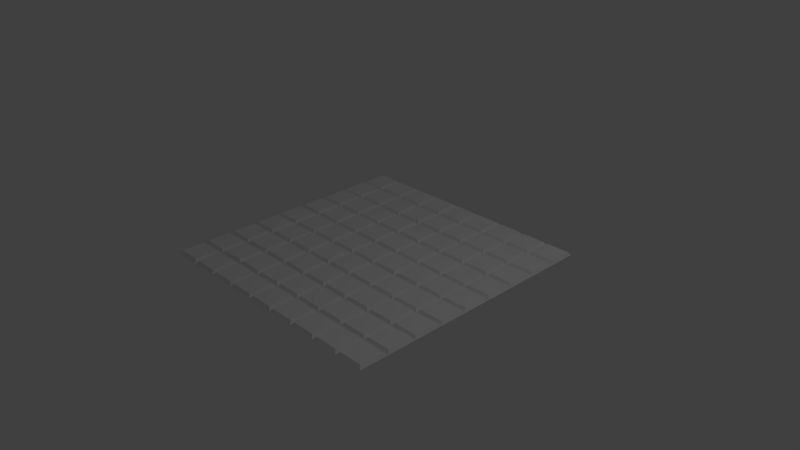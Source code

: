 # Source: 8_suelo_pavimentado.blend  (saved by Blender 2.69.0; exported with 4.5.12 LTS)
import bpy
from mathutils import Matrix  # noqa: F401  (used for matrix-valued properties, if any)

bpy.ops.wm.read_factory_settings(use_empty=True)
scene = bpy.context.scene
scene.name = 'Scene'

# ---- collections
col_collection_1 = bpy.data.collections.new('Collection 1'); scene.collection.children.link(col_collection_1)

# ---- world
world_world = bpy.data.worlds.new('World'); scene.world = world_world
world_world.color = (0.05088, 0.05088, 0.05088)
world_world.use_sun_shadow = False
world_world.sun_shadow_jitter_overblur = 0.0
world_world.cycles.sampling_method = 'MANUAL'
world_world.cycles.sample_map_resolution = 256

# ---- cameras
cam_camera = bpy.data.cameras.new('Camera')
cam_camera.clip_end = 100.0
cam_camera.lens = 35.0
cam_camera.sensor_width = 32.0
cam_camera.sensor_height = 18.0
cam_camera.ortho_scale = 7.314
cam_camera.dof.focus_distance = 0.0
cam_camera.dof.aperture_fstop = 128.0

# ---- lights
light_lamp = bpy.data.lights.new('Lamp', 'POINT')
light_lamp.transmission_factor = 0.0
light_lamp.cutoff_distance = 30.0
light_lamp.energy = 100.0
light_lamp.shadow_buffer_clip_start = 1.001
light_lamp.shadow_soft_size = 0.1
light_lamp.shadow_maximum_resolution = 0.006
light_lamp.use_absolute_resolution = True
light_lamp.cycles.use_multiple_importance_sampling = False

# ---- meshes
me_grid = bpy.data.meshes.new('Grid')
me_grid.from_pydata([(1.0, -1.0, 0.0), (0.7778, -1.0, 0.0), (0.5556, -1.0, 0.0), (0.3333, -1.0, 0.0), (0.1111, -1.0, 0.0), (-0.1111, -1.0, 0.0), (-0.3333, -1.0, 0.0), (-0.5556, -1.0, 0.0), (-0.7778, -1.0, 0.0), (-1.0, -1.0, 0.0), (1.0, -0.7778, 0.0), (0.7778, -0.7778, 0.0), (0.5556, -0.7778, 0.0), (0.3333, -0.7778, 0.0), (0.1111, -0.7778, 0.0), (-0.1111, -0.7778, 0.0), (-0.3333, -0.7778, 0.0), (-0.5556, -0.7778, 0.0), (-0.7778, -0.7778, 0.0), (-1.0, -0.7778, 0.0), (1.0, -0.5556, 0.0), (0.7778, -0.5556, 0.0), (0.5556, -0.5556, 0.0), (0.3333, -0.5556, 0.0), (0.1111, -0.5556, 0.0), (-0.1111, -0.5556, 0.0), (-0.3333, -0.5556, 0.0), (-0.5556, -0.5556, 0.0), (-0.7778, -0.5556, 0.0), (-1.0, -0.5556, 0.0), (1.0, -0.3333, 0.0), (0.7778, -0.3333, 0.0), (0.5556, -0.3333, 0.0), (0.3333, -0.3333, 0.0), (0.1111, -0.3333, 0.0), (-0.1111, -0.3333, 0.0), (-0.3333, -0.3333, 0.0), (-0.5556, -0.3333, 0.0), (-0.7778, -0.3333, 0.0), (-1.0, -0.3333, 0.0), (1.0, -0.1111, 0.0), (0.7778, -0.1111, 0.0), (0.5556, -0.1111, 0.0), (0.3333, -0.1111, 0.0), (0.1111, -0.1111, 0.0), (-0.1111, -0.1111, 0.0), (-0.3333, -0.1111, 0.0), (-0.5556, -0.1111, 0.0), (-0.7778, -0.1111, 0.0), (-1.0, -0.1111, 0.0), (1.0, 0.1111, 0.0), (0.7778, 0.1111, 0.0), (0.5556, 0.1111, 0.0), (0.3333, 0.1111, 0.0), (0.1111, 0.1111, 0.0), (-0.1111, 0.1111, 0.0), (-0.3333, 0.1111, 0.0), (-0.5556, 0.1111, 0.0), (-0.7778, 0.1111, 0.0), (-1.0, 0.1111, 0.0), (1.0, 0.3333, 0.0), (0.7778, 0.3333, 0.0), (0.5556, 0.3333, 0.0), (0.3333, 0.3333, 0.0), (0.1111, 0.3333, 0.0), (-0.1111, 0.3333, 0.0), (-0.3333, 0.3333, 0.0), (-0.5556, 0.3333, 0.0), (-0.7778, 0.3333, 0.0), (-1.0, 0.3333, 0.0), (1.0, 0.5556, 0.0), (0.7778, 0.5556, 0.0), (0.5556, 0.5556, 0.0), (0.3333, 0.5556, 0.0), (0.1111, 0.5556, 0.0), (-0.1111, 0.5556, 0.0), (-0.3333, 0.5556, 0.0), (-0.5556, 0.5556, 0.0), (-0.7778, 0.5556, 0.0), (-1.0, 0.5556, 0.0), (1.0, 0.7778, 0.0), (0.7778, 0.7778, 0.0), (0.5556, 0.7778, 0.0), (0.3333, 0.7778, 0.0), (0.1111, 0.7778, 0.0), (-0.1111, 0.7778, 0.0), (-0.3333, 0.7778, 0.0), (-0.5556, 0.7778, 0.0), (-0.7778, 0.7778, 0.0), (-1.0, 0.7778, 0.0), (1.0, 1.0, 0.0), (0.7778, 1.0, 0.0), (0.5556, 1.0, 0.0), (0.3333, 1.0, 0.0), (0.1111, 1.0, 0.0), (-0.1111, 1.0, 0.0), (-0.3333, 1.0, 0.0), (-0.5556, 1.0, 0.0), (-0.7778, 1.0, 0.0), (-1.0, 1.0, 0.0), (1.0, -1.0, 0.0), (0.7778, -1.0, 0.0), (0.5556, -1.0, 0.0), (0.3333, -1.0, 0.0), (0.1111, -1.0, 0.0), (-0.1111, -1.0, 0.0), (-0.3333, -1.0, 0.0), (-0.5556, -1.0, 0.0), (-0.7778, -1.0, 0.0), (-1.0, -1.0, 0.0), (1.0, -0.7778, 0.0), (0.7778, -0.7778, 0.0), (0.5556, -0.7778, 0.0), (0.3333, -0.7778, 0.0), (0.1111, -0.7778, 0.0), (-0.1111, -0.7778, 0.0), (-0.3333, -0.7778, 0.0), (-0.5556, -0.7778, 0.0), (-0.7778, -0.7778, 0.0), (-1.0, -0.7778, 0.0), (1.0, -0.5556, 0.0), (0.7778, -0.5556, 0.0), (0.5556, -0.5556, 0.0), (0.3333, -0.5556, 0.0), (0.1111, -0.5556, 0.0), (-0.1111, -0.5556, 0.0), (-0.3333, -0.5556, 0.0), (-0.5556, -0.5556, 0.0), (-0.7778, -0.5556, 0.0), (-1.0, -0.5556, 0.0), (1.0, -0.3333, 0.0), (0.7778, -0.3333, 0.0), (0.5556, -0.3333, 0.0), (0.3333, -0.3333, 0.0), (0.1111, -0.3333, 0.0), (-0.1111, -0.3333, 0.0), (-0.3333, -0.3333, 0.0), (-0.5556, -0.3333, 0.0), (-0.7778, -0.3333, 0.0), (-1.0, -0.3333, 0.0), (1.0, -0.1111, 0.0), (0.7778, -0.1111, 0.0), (0.5556, -0.1111, 0.0), (0.3333, -0.1111, 0.0), (0.1111, -0.1111, 0.0), (-0.1111, -0.1111, 0.0), (-0.3333, -0.1111, 0.0), (-0.5556, -0.1111, 0.0), (-0.7778, -0.1111, 0.0), (-1.0, -0.1111, 0.0), (1.0, 0.1111, 0.0), (0.7778, 0.1111, 0.0), (0.5556, 0.1111, 0.0), (0.3333, 0.1111, 0.0), (0.1111, 0.1111, 0.0), (-0.1111, 0.1111, 0.0), (-0.3333, 0.1111, 0.0), (-0.5556, 0.1111, 0.0), (-0.7778, 0.1111, 0.0), (-1.0, 0.1111, 0.0), (1.0, 0.3333, 0.0), (0.7778, 0.3333, 0.0), (0.5556, 0.3333, 0.0), (0.3333, 0.3333, 0.0), (0.1111, 0.3333, 0.0), (-0.1111, 0.3333, 0.0), (-0.3333, 0.3333, 0.0), (-0.5556, 0.3333, 0.0), (-0.7778, 0.3333, 0.0), (-1.0, 0.3333, 0.0), (1.0, 0.5556, 0.0), (0.7778, 0.5556, 0.0), (0.5556, 0.5556, 0.0), (0.3333, 0.5556, 0.0), (0.1111, 0.5556, 0.0), (-0.1111, 0.5556, 0.0), (-0.3333, 0.5556, 0.0), (-0.5556, 0.5556, 0.0), (-0.7778, 0.5556, 0.0), (-1.0, 0.5556, 0.0), (1.0, 0.7778, 0.0), (0.7778, 0.7778, 0.0), (0.5556, 0.7778, 0.0), (0.3333, 0.7778, 0.0), (0.1111, 0.7778, 0.0), (-0.1111, 0.7778, 0.0), (-0.3333, 0.7778, 0.0), (-0.5556, 0.7778, 0.0), (-0.7778, 0.7778, 0.0), (-1.0, 0.7778, 0.0), (1.0, 1.0, 0.0), (0.7778, 1.0, 0.0), (0.5556, 1.0, 0.0), (0.3333, 1.0, 0.0), (0.1111, 1.0, 0.0), (-0.1111, 1.0, 0.0), (-0.3333, 1.0, 0.0), (-0.5556, 1.0, 0.0), (-0.7778, 1.0, 0.0), (-1.0, 1.0, 0.0), (-0.9799, -0.9799, 0.02302), (-0.7979, -0.9799, 0.02302), (-0.7979, -0.7979, 0.02302), (-0.9799, -0.7979, 0.02302), (-0.7577, -0.9799, 0.02302), (-0.5756, -0.9799, 0.02302), (-0.5756, -0.7979, 0.02302), (-0.7577, -0.7979, 0.02302), (-0.5355, -0.9799, 0.02302), (-0.3534, -0.9799, 0.02302), (-0.3534, -0.7979, 0.02302), (-0.5355, -0.7979, 0.02302), (-0.3133, -0.9799, 0.02302), (-0.1312, -0.9799, 0.02302), (-0.1312, -0.7979, 0.02302), (-0.3133, -0.7979, 0.02302), (-0.09103, -0.9799, 0.02302), (0.09103, -0.9799, 0.02302), (0.09103, -0.7979, 0.02302), (-0.09103, -0.7979, 0.02302), (0.1312, -0.9799, 0.02302), (0.3133, -0.9799, 0.02302), (0.3133, -0.7979, 0.02302), (0.1312, -0.7979, 0.02302), (0.3534, -0.9799, 0.02302), (0.5355, -0.9799, 0.02302), (0.5355, -0.7979, 0.02302), (0.3534, -0.7979, 0.02302), (0.5756, -0.9799, 0.02302), (0.7577, -0.9799, 0.02302), (0.7577, -0.7979, 0.02302), (0.5756, -0.7979, 0.02302), (0.7979, -0.9799, 0.02302), (0.9799, -0.9799, 0.02302), (0.9799, -0.7979, 0.02302), (0.7979, -0.7979, 0.02302), (-0.9799, -0.7577, 0.02302), (-0.7979, -0.7577, 0.02302), (-0.7979, -0.5756, 0.02302), (-0.9799, -0.5756, 0.02302), (-0.7577, -0.7577, 0.02302), (-0.5756, -0.7577, 0.02302), (-0.5756, -0.5756, 0.02302), (-0.7577, -0.5756, 0.02302), (-0.5355, -0.7577, 0.02302), (-0.3534, -0.7577, 0.02302), (-0.3534, -0.5756, 0.02302), (-0.5355, -0.5756, 0.02302), (-0.3133, -0.7577, 0.02302), (-0.1312, -0.7577, 0.02302), (-0.1312, -0.5756, 0.02302), (-0.3133, -0.5756, 0.02302), (-0.09103, -0.7577, 0.02302), (0.09103, -0.7577, 0.02302), (0.09103, -0.5756, 0.02302), (-0.09103, -0.5756, 0.02302), (0.1312, -0.7577, 0.02302), (0.3133, -0.7577, 0.02302), (0.3133, -0.5756, 0.02302), (0.1312, -0.5756, 0.02302), (0.3534, -0.7577, 0.02302), (0.5355, -0.7577, 0.02302), (0.5355, -0.5756, 0.02302), (0.3534, -0.5756, 0.02302), (0.5756, -0.7577, 0.02302), (0.7577, -0.7577, 0.02302), (0.7577, -0.5756, 0.02302), (0.5756, -0.5756, 0.02302), (0.7979, -0.7577, 0.02302), (0.9799, -0.7577, 0.02302), (0.9799, -0.5756, 0.02302), (0.7979, -0.5756, 0.02302), (-0.9799, -0.5355, 0.02302), (-0.7979, -0.5355, 0.02302), (-0.7979, -0.3534, 0.02302), (-0.9799, -0.3534, 0.02302), (-0.7577, -0.5355, 0.02302), (-0.5756, -0.5355, 0.02302), (-0.5756, -0.3534, 0.02302), (-0.7577, -0.3534, 0.02302), (-0.5355, -0.5355, 0.02302), (-0.3534, -0.5355, 0.02302), (-0.3534, -0.3534, 0.02302), (-0.5355, -0.3534, 0.02302), (-0.3133, -0.5355, 0.02302), (-0.1312, -0.5355, 0.02302), (-0.1312, -0.3534, 0.02302), (-0.3133, -0.3534, 0.02302), (-0.09103, -0.5355, 0.02302), (0.09103, -0.5355, 0.02302), (0.09103, -0.3534, 0.02302), (-0.09103, -0.3534, 0.02302), (0.1312, -0.5355, 0.02302), (0.3133, -0.5355, 0.02302), (0.3133, -0.3534, 0.02302), (0.1312, -0.3534, 0.02302), (0.3534, -0.5355, 0.02302), (0.5355, -0.5355, 0.02302), (0.5355, -0.3534, 0.02302), (0.3534, -0.3534, 0.02302), (0.5756, -0.5355, 0.02302), (0.7577, -0.5355, 0.02302), (0.7577, -0.3534, 0.02302), (0.5756, -0.3534, 0.02302), (0.7979, -0.5355, 0.02302), (0.9799, -0.5355, 0.02302), (0.9799, -0.3534, 0.02302), (0.7979, -0.3534, 0.02302), (-0.9799, -0.3133, 0.02302), (-0.7979, -0.3133, 0.02302), (-0.7979, -0.1312, 0.02302), (-0.9799, -0.1312, 0.02302), (-0.7577, -0.3133, 0.02302), (-0.5756, -0.3133, 0.02302), (-0.5756, -0.1312, 0.02302), (-0.7577, -0.1312, 0.02302), (-0.5355, -0.3133, 0.02302), (-0.3534, -0.3133, 0.02302), (-0.3534, -0.1312, 0.02302), (-0.5355, -0.1312, 0.02302), (-0.3133, -0.3133, 0.02302), (-0.1312, -0.3133, 0.02302), (-0.1312, -0.1312, 0.02302), (-0.3133, -0.1312, 0.02302), (-0.09103, -0.3133, 0.02302), (0.09103, -0.3133, 0.02302), (0.09103, -0.1312, 0.02302), (-0.09103, -0.1312, 0.02302), (0.1312, -0.3133, 0.02302), (0.3133, -0.3133, 0.02302), (0.3133, -0.1312, 0.02302), (0.1312, -0.1312, 0.02302), (0.3534, -0.3133, 0.02302), (0.5355, -0.3133, 0.02302), (0.5355, -0.1312, 0.02302), (0.3534, -0.1312, 0.02302), (0.5756, -0.3133, 0.02302), (0.7577, -0.3133, 0.02302), (0.7577, -0.1312, 0.02302), (0.5756, -0.1312, 0.02302), (0.7979, -0.3133, 0.02302), (0.9799, -0.3133, 0.02302), (0.9799, -0.1312, 0.02302), (0.7979, -0.1312, 0.02302), (-0.9799, -0.09103, 0.02302), (-0.7979, -0.09103, 0.02302), (-0.7979, 0.09103, 0.02302), (-0.9799, 0.09103, 0.02302), (-0.7577, -0.09103, 0.02302), (-0.5756, -0.09103, 0.02302), (-0.5756, 0.09103, 0.02302), (-0.7577, 0.09103, 0.02302), (-0.5355, -0.09103, 0.02302), (-0.3534, -0.09103, 0.02302), (-0.3534, 0.09103, 0.02302), (-0.5355, 0.09103, 0.02302), (-0.3133, -0.09103, 0.02302), (-0.1312, -0.09103, 0.02302), (-0.1312, 0.09103, 0.02302), (-0.3133, 0.09103, 0.02302), (-0.09103, -0.09103, 0.02302), (0.09103, -0.09103, 0.02302), (0.09103, 0.09103, 0.02302), (-0.09103, 0.09103, 0.02302), (0.1312, -0.09103, 0.02302), (0.3133, -0.09103, 0.02302), (0.3133, 0.09103, 0.02302), (0.1312, 0.09103, 0.02302), (0.3534, -0.09103, 0.02302), (0.5355, -0.09103, 0.02302), (0.5355, 0.09103, 0.02302), (0.3534, 0.09103, 0.02302), (0.5756, -0.09103, 0.02302), (0.7577, -0.09103, 0.02302), (0.7577, 0.09103, 0.02302), (0.5756, 0.09103, 0.02302), (0.7979, -0.09103, 0.02302), (0.9799, -0.09103, 0.02302), (0.9799, 0.09103, 0.02302), (0.7979, 0.09103, 0.02302), (-0.9799, 0.1312, 0.02302), (-0.7979, 0.1312, 0.02302), (-0.7979, 0.3133, 0.02302), (-0.9799, 0.3133, 0.02302), (-0.7577, 0.1312, 0.02302), (-0.5756, 0.1312, 0.02302), (-0.5756, 0.3133, 0.02302), (-0.7577, 0.3133, 0.02302), (-0.5355, 0.1312, 0.02302), (-0.3534, 0.1312, 0.02302), (-0.3534, 0.3133, 0.02302), (-0.5355, 0.3133, 0.02302), (-0.3133, 0.1312, 0.02302), (-0.1312, 0.1312, 0.02302), (-0.1312, 0.3133, 0.02302), (-0.3133, 0.3133, 0.02302), (-0.09103, 0.1312, 0.02302), (0.09103, 0.1312, 0.02302), (0.09103, 0.3133, 0.02302), (-0.09103, 0.3133, 0.02302), (0.1312, 0.1312, 0.02302), (0.3133, 0.1312, 0.02302), (0.3133, 0.3133, 0.02302), (0.1312, 0.3133, 0.02302), (0.3534, 0.1312, 0.02302), (0.5355, 0.1312, 0.02302), (0.5355, 0.3133, 0.02302), (0.3534, 0.3133, 0.02302), (0.5756, 0.1312, 0.02302), (0.7577, 0.1312, 0.02302), (0.7577, 0.3133, 0.02302), (0.5756, 0.3133, 0.02302), (0.7979, 0.1312, 0.02302), (0.9799, 0.1312, 0.02302), (0.9799, 0.3133, 0.02302), (0.7979, 0.3133, 0.02302), (-0.9799, 0.3534, 0.02302), (-0.7979, 0.3534, 0.02302), (-0.7979, 0.5355, 0.02302), (-0.9799, 0.5355, 0.02302), (-0.7577, 0.3534, 0.02302), (-0.5756, 0.3534, 0.02302), (-0.5756, 0.5355, 0.02302), (-0.7577, 0.5355, 0.02302), (-0.5355, 0.3534, 0.02302), (-0.3534, 0.3534, 0.02302), (-0.3534, 0.5355, 0.02302), (-0.5355, 0.5355, 0.02302), (-0.3133, 0.3534, 0.02302), (-0.1312, 0.3534, 0.02302), (-0.1312, 0.5355, 0.02302), (-0.3133, 0.5355, 0.02302), (-0.09103, 0.3534, 0.02302), (0.09103, 0.3534, 0.02302), (0.09103, 0.5355, 0.02302), (-0.09103, 0.5355, 0.02302), (0.1312, 0.3534, 0.02302), (0.3133, 0.3534, 0.02302), (0.3133, 0.5355, 0.02302), (0.1312, 0.5355, 0.02302), (0.3534, 0.3534, 0.02302), (0.5355, 0.3534, 0.02302), (0.5355, 0.5355, 0.02302), (0.3534, 0.5355, 0.02302), (0.5756, 0.3534, 0.02302), (0.7577, 0.3534, 0.02302), (0.7577, 0.5355, 0.02302), (0.5756, 0.5355, 0.02302), (0.7979, 0.3534, 0.02302), (0.9799, 0.3534, 0.02302), (0.9799, 0.5355, 0.02302), (0.7979, 0.5355, 0.02302), (-0.9799, 0.5756, 0.02302), (-0.7979, 0.5756, 0.02302), (-0.7979, 0.7577, 0.02302), (-0.9799, 0.7577, 0.02302), (-0.7577, 0.5756, 0.02302), (-0.5756, 0.5756, 0.02302), (-0.5756, 0.7577, 0.02302), (-0.7577, 0.7577, 0.02302), (-0.5355, 0.5756, 0.02302), (-0.3534, 0.5756, 0.02302), (-0.3534, 0.7577, 0.02302), (-0.5355, 0.7577, 0.02302), (-0.3133, 0.5756, 0.02302), (-0.1312, 0.5756, 0.02302), (-0.1312, 0.7577, 0.02302), (-0.3133, 0.7577, 0.02302), (-0.09103, 0.5756, 0.02302), (0.09103, 0.5756, 0.02302), (0.09103, 0.7577, 0.02302), (-0.09103, 0.7577, 0.02302), (0.1312, 0.5756, 0.02302), (0.3133, 0.5756, 0.02302), (0.3133, 0.7577, 0.02302), (0.1312, 0.7577, 0.02302), (0.3534, 0.5756, 0.02302), (0.5355, 0.5756, 0.02302), (0.5355, 0.7577, 0.02302), (0.3534, 0.7577, 0.02302), (0.5756, 0.5756, 0.02302), (0.7577, 0.5756, 0.02302), (0.7577, 0.7577, 0.02302), (0.5756, 0.7577, 0.02302), (0.7979, 0.5756, 0.02302), (0.9799, 0.5756, 0.02302), (0.9799, 0.7577, 0.02302), (0.7979, 0.7577, 0.02302), (-0.9799, 0.7979, 0.02302), (-0.7979, 0.7979, 0.02302), (-0.7979, 0.9799, 0.02302), (-0.9799, 0.9799, 0.02302), (-0.7577, 0.7979, 0.02302), (-0.5756, 0.7979, 0.02302), (-0.5756, 0.9799, 0.02302), (-0.7577, 0.9799, 0.02302), (-0.5355, 0.7979, 0.02302), (-0.3534, 0.7979, 0.02302), (-0.3534, 0.9799, 0.02302), (-0.5355, 0.9799, 0.02302), (-0.3133, 0.7979, 0.02302), (-0.1312, 0.7979, 0.02302), (-0.1312, 0.9799, 0.02302), (-0.3133, 0.9799, 0.02302), (-0.09103, 0.7979, 0.02302), (0.09103, 0.7979, 0.02302), (0.09103, 0.9799, 0.02302), (-0.09103, 0.9799, 0.02302), (0.1312, 0.7979, 0.02302), (0.3133, 0.7979, 0.02302), (0.3133, 0.9799, 0.02302), (0.1312, 0.9799, 0.02302), (0.3534, 0.7979, 0.02302), (0.5355, 0.7979, 0.02302), (0.5355, 0.9799, 0.02302), (0.3534, 0.9799, 0.02302), (0.5756, 0.7979, 0.02302), (0.7577, 0.7979, 0.02302), (0.7577, 0.9799, 0.02302), (0.5756, 0.9799, 0.02302), (0.7979, 0.7979, 0.02302), (0.9799, 0.7979, 0.02302), (0.9799, 0.9799, 0.02302), (0.7979, 0.9799, 0.02302)], [(0, 100), (1, 101), (2, 102), (3, 103), (4, 104), (5, 105), (6, 106), (7, 107), (8, 108), (9, 109), (10, 110), (11, 111), (12, 112), (13, 113), (14, 114), (15, 115), (16, 116), (17, 117), (18, 118), (19, 119), (20, 120), (21, 121), (22, 122), (23, 123), (24, 124), (25, 125), (26, 126), (27, 127), (28, 128), (29, 129), (30, 130), (31, 131), (32, 132), (33, 133), (34, 134), (35, 135), (36, 136), (37, 137), (38, 138), (39, 139), (40, 140), (41, 141), (42, 142), (43, 143), (44, 144), (45, 145), (46, 146), (47, 147), (48, 148), (49, 149), (50, 150), (51, 151), (52, 152), (53, 153), (54, 154), (55, 155), (56, 156), (57, 157), (58, 158), (59, 159), (60, 160), (61, 161), (62, 162), (63, 163), (64, 164), (65, 165), (66, 166), (67, 167), (68, 168), (69, 169), (70, 170), (71, 171), (72, 172), (73, 173), (74, 174), (75, 175), (76, 176), (77, 177), (78, 178), (79, 179), (80, 180), (81, 181), (82, 182), (83, 183), (84, 184), (85, 185), (86, 186), (87, 187), (88, 188), (89, 189), (90, 190), (91, 191), (92, 192), (93, 193), (94, 194), (95, 195), (96, 196), (97, 197), (98, 198), (99, 199)], [(200, 201, 202, 203), (8, 201, 200, 9), (18, 202, 201, 8), (19, 203, 202, 18), (9, 200, 203, 19), (204, 205, 206, 207), (7, 205, 204, 8), (17, 206, 205, 7), (18, 207, 206, 17), (8, 204, 207, 18), (208, 209, 210, 211), (6, 209, 208, 7), (16, 210, 209, 6), (17, 211, 210, 16), (7, 208, 211, 17), (212, 213, 214, 215), (5, 213, 212, 6), (15, 214, 213, 5), (16, 215, 214, 15), (6, 212, 215, 16), (216, 217, 218, 219), (4, 217, 216, 5), (14, 218, 217, 4), (15, 219, 218, 14), (5, 216, 219, 15), (220, 221, 222, 223), (3, 221, 220, 4), (13, 222, 221, 3), (14, 223, 222, 13), (4, 220, 223, 14), (224, 225, 226, 227), (2, 225, 224, 3), (12, 226, 225, 2), (13, 227, 226, 12), (3, 224, 227, 13), (228, 229, 230, 231), (1, 229, 228, 2), (11, 230, 229, 1), (12, 231, 230, 11), (2, 228, 231, 12), (232, 233, 234, 235), (0, 233, 232, 1), (10, 234, 233, 0), (11, 235, 234, 10), (1, 232, 235, 11), (236, 237, 238, 239), (18, 237, 236, 19), (28, 238, 237, 18), (29, 239, 238, 28), (19, 236, 239, 29), (240, 241, 242, 243), (17, 241, 240, 18), (27, 242, 241, 17), (28, 243, 242, 27), (18, 240, 243, 28), (244, 245, 246, 247), (16, 245, 244, 17), (26, 246, 245, 16), (27, 247, 246, 26), (17, 244, 247, 27), (248, 249, 250, 251), (15, 249, 248, 16), (25, 250, 249, 15), (26, 251, 250, 25), (16, 248, 251, 26), (252, 253, 254, 255), (14, 253, 252, 15), (24, 254, 253, 14), (25, 255, 254, 24), (15, 252, 255, 25), (256, 257, 258, 259), (13, 257, 256, 14), (23, 258, 257, 13), (24, 259, 258, 23), (14, 256, 259, 24), (260, 261, 262, 263), (12, 261, 260, 13), (22, 262, 261, 12), (23, 263, 262, 22), (13, 260, 263, 23), (264, 265, 266, 267), (11, 265, 264, 12), (21, 266, 265, 11), (22, 267, 266, 21), (12, 264, 267, 22), (268, 269, 270, 271), (10, 269, 268, 11), (20, 270, 269, 10), (21, 271, 270, 20), (11, 268, 271, 21), (272, 273, 274, 275), (28, 273, 272, 29), (38, 274, 273, 28), (39, 275, 274, 38), (29, 272, 275, 39), (276, 277, 278, 279), (27, 277, 276, 28), (37, 278, 277, 27), (38, 279, 278, 37), (28, 276, 279, 38), (280, 281, 282, 283), (26, 281, 280, 27), (36, 282, 281, 26), (37, 283, 282, 36), (27, 280, 283, 37), (284, 285, 286, 287), (25, 285, 284, 26), (35, 286, 285, 25), (36, 287, 286, 35), (26, 284, 287, 36), (288, 289, 290, 291), (24, 289, 288, 25), (34, 290, 289, 24), (35, 291, 290, 34), (25, 288, 291, 35), (292, 293, 294, 295), (23, 293, 292, 24), (33, 294, 293, 23), (34, 295, 294, 33), (24, 292, 295, 34), (296, 297, 298, 299), (22, 297, 296, 23), (32, 298, 297, 22), (33, 299, 298, 32), (23, 296, 299, 33), (300, 301, 302, 303), (21, 301, 300, 22), (31, 302, 301, 21), (32, 303, 302, 31), (22, 300, 303, 32), (304, 305, 306, 307), (20, 305, 304, 21), (30, 306, 305, 20), (31, 307, 306, 30), (21, 304, 307, 31), (308, 309, 310, 311), (38, 309, 308, 39), (48, 310, 309, 38), (49, 311, 310, 48), (39, 308, 311, 49), (312, 313, 314, 315), (37, 313, 312, 38), (47, 314, 313, 37), (48, 315, 314, 47), (38, 312, 315, 48), (316, 317, 318, 319), (36, 317, 316, 37), (46, 318, 317, 36), (47, 319, 318, 46), (37, 316, 319, 47), (320, 321, 322, 323), (35, 321, 320, 36), (45, 322, 321, 35), (46, 323, 322, 45), (36, 320, 323, 46), (324, 325, 326, 327), (34, 325, 324, 35), (44, 326, 325, 34), (45, 327, 326, 44), (35, 324, 327, 45), (328, 329, 330, 331), (33, 329, 328, 34), (43, 330, 329, 33), (44, 331, 330, 43), (34, 328, 331, 44), (332, 333, 334, 335), (32, 333, 332, 33), (42, 334, 333, 32), (43, 335, 334, 42), (33, 332, 335, 43), (336, 337, 338, 339), (31, 337, 336, 32), (41, 338, 337, 31), (42, 339, 338, 41), (32, 336, 339, 42), (340, 341, 342, 343), (30, 341, 340, 31), (40, 342, 341, 30), (41, 343, 342, 40), (31, 340, 343, 41), (344, 345, 346, 347), (48, 345, 344, 49), (58, 346, 345, 48), (59, 347, 346, 58), (49, 344, 347, 59), (348, 349, 350, 351), (47, 349, 348, 48), (57, 350, 349, 47), (58, 351, 350, 57), (48, 348, 351, 58), (352, 353, 354, 355), (46, 353, 352, 47), (56, 354, 353, 46), (57, 355, 354, 56), (47, 352, 355, 57), (356, 357, 358, 359), (45, 357, 356, 46), (55, 358, 357, 45), (56, 359, 358, 55), (46, 356, 359, 56), (360, 361, 362, 363), (44, 361, 360, 45), (54, 362, 361, 44), (55, 363, 362, 54), (45, 360, 363, 55), (364, 365, 366, 367), (43, 365, 364, 44), (53, 366, 365, 43), (54, 367, 366, 53), (44, 364, 367, 54), (368, 369, 370, 371), (42, 369, 368, 43), (52, 370, 369, 42), (53, 371, 370, 52), (43, 368, 371, 53), (372, 373, 374, 375), (41, 373, 372, 42), (51, 374, 373, 41), (52, 375, 374, 51), (42, 372, 375, 52), (376, 377, 378, 379), (40, 377, 376, 41), (50, 378, 377, 40), (51, 379, 378, 50), (41, 376, 379, 51), (380, 381, 382, 383), (58, 381, 380, 59), (68, 382, 381, 58), (69, 383, 382, 68), (59, 380, 383, 69), (384, 385, 386, 387), (57, 385, 384, 58), (67, 386, 385, 57), (68, 387, 386, 67), (58, 384, 387, 68), (388, 389, 390, 391), (56, 389, 388, 57), (66, 390, 389, 56), (67, 391, 390, 66), (57, 388, 391, 67), (392, 393, 394, 395), (55, 393, 392, 56), (65, 394, 393, 55), (66, 395, 394, 65), (56, 392, 395, 66), (396, 397, 398, 399), (54, 397, 396, 55), (64, 398, 397, 54), (65, 399, 398, 64), (55, 396, 399, 65), (400, 401, 402, 403), (53, 401, 400, 54), (63, 402, 401, 53), (64, 403, 402, 63), (54, 400, 403, 64), (404, 405, 406, 407), (52, 405, 404, 53), (62, 406, 405, 52), (63, 407, 406, 62), (53, 404, 407, 63), (408, 409, 410, 411), (51, 409, 408, 52), (61, 410, 409, 51), (62, 411, 410, 61), (52, 408, 411, 62), (412, 413, 414, 415), (50, 413, 412, 51), (60, 414, 413, 50), (61, 415, 414, 60), (51, 412, 415, 61), (416, 417, 418, 419), (68, 417, 416, 69), (78, 418, 417, 68), (79, 419, 418, 78), (69, 416, 419, 79), (420, 421, 422, 423), (67, 421, 420, 68), (77, 422, 421, 67), (78, 423, 422, 77), (68, 420, 423, 78), (424, 425, 426, 427), (66, 425, 424, 67), (76, 426, 425, 66), (77, 427, 426, 76), (67, 424, 427, 77), (428, 429, 430, 431), (65, 429, 428, 66), (75, 430, 429, 65), (76, 431, 430, 75), (66, 428, 431, 76), (432, 433, 434, 435), (64, 433, 432, 65), (74, 434, 433, 64), (75, 435, 434, 74), (65, 432, 435, 75), (436, 437, 438, 439), (63, 437, 436, 64), (73, 438, 437, 63), (74, 439, 438, 73), (64, 436, 439, 74), (440, 441, 442, 443), (62, 441, 440, 63), (72, 442, 441, 62), (73, 443, 442, 72), (63, 440, 443, 73), (444, 445, 446, 447), (61, 445, 444, 62), (71, 446, 445, 61), (72, 447, 446, 71), (62, 444, 447, 72), (448, 449, 450, 451), (60, 449, 448, 61), (70, 450, 449, 60), (71, 451, 450, 70), (61, 448, 451, 71), (452, 453, 454, 455), (78, 453, 452, 79), (88, 454, 453, 78), (89, 455, 454, 88), (79, 452, 455, 89), (456, 457, 458, 459), (77, 457, 456, 78), (87, 458, 457, 77), (88, 459, 458, 87), (78, 456, 459, 88), (460, 461, 462, 463), (76, 461, 460, 77), (86, 462, 461, 76), (87, 463, 462, 86), (77, 460, 463, 87), (464, 465, 466, 467), (75, 465, 464, 76), (85, 466, 465, 75), (86, 467, 466, 85), (76, 464, 467, 86), (468, 469, 470, 471), (74, 469, 468, 75), (84, 470, 469, 74), (85, 471, 470, 84), (75, 468, 471, 85), (472, 473, 474, 475), (73, 473, 472, 74), (83, 474, 473, 73), (84, 475, 474, 83), (74, 472, 475, 84), (476, 477, 478, 479), (72, 477, 476, 73), (82, 478, 477, 72), (83, 479, 478, 82), (73, 476, 479, 83), (480, 481, 482, 483), (71, 481, 480, 72), (81, 482, 481, 71), (82, 483, 482, 81), (72, 480, 483, 82), (484, 485, 486, 487), (70, 485, 484, 71), (80, 486, 485, 70), (81, 487, 486, 80), (71, 484, 487, 81), (488, 489, 490, 491), (88, 489, 488, 89), (98, 490, 489, 88), (99, 491, 490, 98), (89, 488, 491, 99), (492, 493, 494, 495), (87, 493, 492, 88), (97, 494, 493, 87), (98, 495, 494, 97), (88, 492, 495, 98), (496, 497, 498, 499), (86, 497, 496, 87), (96, 498, 497, 86), (97, 499, 498, 96), (87, 496, 499, 97), (500, 501, 502, 503), (85, 501, 500, 86), (95, 502, 501, 85), (96, 503, 502, 95), (86, 500, 503, 96), (504, 505, 506, 507), (84, 505, 504, 85), (94, 506, 505, 84), (95, 507, 506, 94), (85, 504, 507, 95), (508, 509, 510, 511), (83, 509, 508, 84), (93, 510, 509, 83), (94, 511, 510, 93), (84, 508, 511, 94), (512, 513, 514, 515), (82, 513, 512, 83), (92, 514, 513, 82), (93, 515, 514, 92), (83, 512, 515, 93), (516, 517, 518, 519), (81, 517, 516, 82), (91, 518, 517, 81), (92, 519, 518, 91), (82, 516, 519, 92), (520, 521, 522, 523), (80, 521, 520, 81), (90, 522, 521, 80), (91, 523, 522, 90), (81, 520, 523, 91)])
me_grid.use_remesh_preserve_volume = False
me_grid.use_remesh_preserve_attributes = False
me_grid.use_mirror_vertex_groups = False
me_grid.update()

# ---- objects
ob_grid = bpy.data.objects.new('Grid', me_grid)
ob_lamp = bpy.data.objects.new('Lamp', light_lamp)
ob_camera = bpy.data.objects.new('Camera', cam_camera)

# ---- transforms, parenting, visibility, modifiers, constraints
ob_grid.location = (0.0, 0.0, 0.0)
ob_grid.scale = (1.786, 1.786, 1.786)
ob_grid.lineart.crease_threshold = 0.0
ob_lamp.location = (4.076, 1.005, 5.904)
ob_lamp.rotation_euler = (0.6503, 0.05522, 1.866)
ob_lamp.lock_rotations_4d = False
ob_lamp.empty_display_type = 'ARROWS'
ob_lamp.color = (0.0, 0.0, 0.0, 0.0)
ob_lamp.lineart.crease_threshold = 0.0
ob_camera.location = (7.481, -6.508, 5.344)
ob_camera.rotation_euler = (1.109, 0.01082, 0.8149)
ob_camera.lock_rotations_4d = False
ob_camera.empty_display_type = 'ARROWS'
ob_camera.color = (0.0, 0.0, 0.0, 0.0)
ob_camera.display_type = 'WIRE'
ob_camera.lineart.crease_threshold = 0.0

# ---- collection membership
col_collection_1.objects.link(ob_grid)
col_collection_1.objects.link(ob_lamp)
col_collection_1.objects.link(ob_camera)

# ---- scene / render settings (as saved in the file)
scene.camera = ob_camera
scene.frame_start = 1; scene.frame_end = 250; scene.frame_set(1)
scene.render.engine = 'BLENDER_EEVEE_NEXT'
scene.render.image_settings.compression = 90
scene.render.resolution_percentage = 50
scene.render.dither_intensity = 0.0
scene.cycles.use_denoising = False
scene.cycles.samples = 10
scene.cycles.sampling_pattern = 'TABULATED_SOBOL'
scene.cycles.light_sampling_threshold = 0.0
scene.cycles.use_adaptive_sampling = False
scene.cycles.use_light_tree = False
scene.cycles.blur_glossy = 0.0
scene.cycles.volume_bounces = 1
scene.cycles.pixel_filter_type = 'GAUSSIAN'
scene.cycles.sample_clamp_indirect = 0.0
scene.view_settings.view_transform = 'Standard'
bpy.context.view_layer.update()
